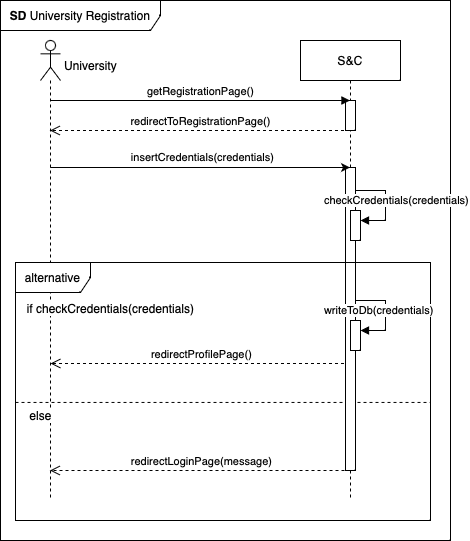

The diagram above was exported from draw.io. Its source (the exported page's mxGraphModel, read from the mxfile embedded in the PNG):
<mxGraphModel dx="1026" dy="692" grid="1" gridSize="10" guides="1" tooltips="1" connect="1" arrows="1" fold="1" page="1" pageScale="1" pageWidth="850" pageHeight="1100" math="0" shadow="0">
  <root>
    <mxCell id="0" />
    <mxCell id="1" parent="0" />
    <mxCell id="1ZKG4CmkqfWAM7Gi57S6-19" value="redirectProfilePage()" style="html=1;verticalAlign=bottom;endArrow=open;dashed=1;endSize=8;curved=0;rounded=0;" parent="1" edge="1">
      <mxGeometry x="-0.0023" relative="1" as="geometry">
        <mxPoint x="509.5" y="703" as="sourcePoint" />
        <mxPoint x="210" y="703" as="targetPoint" />
        <Array as="points">
          <mxPoint x="450" y="703" />
          <mxPoint x="390" y="703" />
          <mxPoint x="330" y="703" />
          <mxPoint x="300" y="703" />
        </Array>
        <mxPoint as="offset" />
      </mxGeometry>
    </mxCell>
    <mxCell id="1ZKG4CmkqfWAM7Gi57S6-25" value="" style="endArrow=none;dashed=1;html=1;rounded=0;exitX=0;exitY=0.53;exitDx=0;exitDy=0;exitPerimeter=0;entryX=0.998;entryY=0.53;entryDx=0;entryDy=0;entryPerimeter=0;" parent="1" edge="1">
      <mxGeometry width="50" height="50" relative="1" as="geometry">
        <mxPoint x="175" y="741.94" as="sourcePoint" />
        <mxPoint x="589.1700000000001" y="741.94" as="targetPoint" />
        <Array as="points" />
      </mxGeometry>
    </mxCell>
    <mxCell id="1ZKG4CmkqfWAM7Gi57S6-6" value="&lt;b&gt;SD&lt;/b&gt;&amp;nbsp;University&amp;nbsp;Registration" style="shape=umlFrame;whiteSpace=wrap;html=1;pointerEvents=0;width=160;height=30;" parent="1" vertex="1">
      <mxGeometry x="160" y="340" width="450" height="540" as="geometry" />
    </mxCell>
    <mxCell id="1ZKG4CmkqfWAM7Gi57S6-11" value="S&amp;amp;C" style="shape=umlLifeline;perimeter=lifelinePerimeter;whiteSpace=wrap;html=1;container=1;dropTarget=0;collapsible=0;recursiveResize=0;outlineConnect=0;portConstraint=eastwest;newEdgeStyle={&quot;curved&quot;:0,&quot;rounded&quot;:0};" parent="1" vertex="1">
      <mxGeometry x="460" y="380" width="100" height="460" as="geometry" />
    </mxCell>
    <mxCell id="Gw3LUGfZnfMUm4rp8UOA-1" value="" style="html=1;points=[[0,0,0,0,5],[0,1,0,0,-5],[1,0,0,0,5],[1,1,0,0,-5]];perimeter=orthogonalPerimeter;outlineConnect=0;targetShapes=umlLifeline;portConstraint=eastwest;newEdgeStyle={&quot;curved&quot;:0,&quot;rounded&quot;:0};" parent="1ZKG4CmkqfWAM7Gi57S6-11" vertex="1">
      <mxGeometry x="45" y="60" width="10" height="30" as="geometry" />
    </mxCell>
    <mxCell id="Gw3LUGfZnfMUm4rp8UOA-2" value="" style="html=1;points=[[0,0,0,0,5],[0,1,0,0,-5],[1,0,0,0,5],[1,1,0,0,-5]];perimeter=orthogonalPerimeter;outlineConnect=0;targetShapes=umlLifeline;portConstraint=eastwest;newEdgeStyle={&quot;curved&quot;:0,&quot;rounded&quot;:0};" parent="1ZKG4CmkqfWAM7Gi57S6-11" vertex="1">
      <mxGeometry x="45" y="127" width="10" height="303" as="geometry" />
    </mxCell>
    <mxCell id="ymWepqPld3naHtEsWhe9-15" value="" style="html=1;points=[[0,0,0,0,5],[0,1,0,0,-5],[1,0,0,0,5],[1,1,0,0,-5]];perimeter=orthogonalPerimeter;outlineConnect=0;targetShapes=umlLifeline;portConstraint=eastwest;newEdgeStyle={&quot;curved&quot;:0,&quot;rounded&quot;:0};" parent="1ZKG4CmkqfWAM7Gi57S6-11" vertex="1">
      <mxGeometry x="50" y="170" width="10" height="30" as="geometry" />
    </mxCell>
    <mxCell id="ymWepqPld3naHtEsWhe9-16" value="checkCredentials(credentials)" style="html=1;align=left;spacingLeft=2;endArrow=block;rounded=0;edgeStyle=orthogonalEdgeStyle;curved=0;rounded=0;" parent="1ZKG4CmkqfWAM7Gi57S6-11" edge="1">
      <mxGeometry x="-1" y="-36" relative="1" as="geometry">
        <mxPoint x="55" y="150" as="sourcePoint" />
        <Array as="points">
          <mxPoint x="85" y="150" />
          <mxPoint x="85" y="180" />
        </Array>
        <mxPoint x="-35" y="-26" as="offset" />
        <mxPoint x="60" y="180" as="targetPoint" />
      </mxGeometry>
    </mxCell>
    <mxCell id="1ZKG4CmkqfWAM7Gi57S6-17" style="edgeStyle=orthogonalEdgeStyle;rounded=0;orthogonalLoop=1;jettySize=auto;html=1;curved=0;" parent="1" edge="1">
      <mxGeometry relative="1" as="geometry">
        <mxPoint x="209.81034482758616" y="506.9999999999999" as="sourcePoint" />
        <mxPoint x="509.5" y="506.9999999999999" as="targetPoint" />
      </mxGeometry>
    </mxCell>
    <mxCell id="1ZKG4CmkqfWAM7Gi57S6-18" value="insertCredentials(credentials)" style="edgeLabel;html=1;align=center;verticalAlign=middle;resizable=0;points=[];" parent="1ZKG4CmkqfWAM7Gi57S6-17" vertex="1" connectable="0">
      <mxGeometry x="0.0133" y="1" relative="1" as="geometry">
        <mxPoint y="-9" as="offset" />
      </mxGeometry>
    </mxCell>
    <mxCell id="1ZKG4CmkqfWAM7Gi57S6-13" value="" style="shape=umlLifeline;perimeter=lifelinePerimeter;whiteSpace=wrap;html=1;container=1;dropTarget=0;collapsible=0;recursiveResize=0;outlineConnect=0;portConstraint=eastwest;newEdgeStyle={&quot;curved&quot;:0,&quot;rounded&quot;:0};participant=umlActor;size=40;" parent="1" vertex="1">
      <mxGeometry x="200" y="380" width="20" height="460" as="geometry" />
    </mxCell>
    <mxCell id="1ZKG4CmkqfWAM7Gi57S6-14" value="University" style="text;html=1;align=center;verticalAlign=middle;resizable=0;points=[];autosize=1;strokeColor=none;fillColor=none;" parent="1" vertex="1">
      <mxGeometry x="210" y="390" width="80" height="30" as="geometry" />
    </mxCell>
    <mxCell id="1ZKG4CmkqfWAM7Gi57S6-16" value="redirectToRegistrationPage()" style="html=1;verticalAlign=bottom;endArrow=open;dashed=1;endSize=8;curved=0;rounded=0;" parent="1" edge="1">
      <mxGeometry relative="1" as="geometry">
        <mxPoint x="509.5" y="470" as="sourcePoint" />
        <mxPoint x="209.5" y="470" as="targetPoint" />
        <Array as="points">
          <mxPoint x="390" y="470" />
        </Array>
        <mxPoint as="offset" />
      </mxGeometry>
    </mxCell>
    <mxCell id="1ZKG4CmkqfWAM7Gi57S6-23" value="alternative" style="shape=umlFrame;whiteSpace=wrap;html=1;pointerEvents=0;width=75;height=30;" parent="1" vertex="1">
      <mxGeometry x="175" y="602" width="415" height="258" as="geometry" />
    </mxCell>
    <mxCell id="1ZKG4CmkqfWAM7Gi57S6-24" value="if checkCredentials(credentials)" style="text;html=1;align=center;verticalAlign=middle;resizable=0;points=[];autosize=1;strokeColor=none;fillColor=none;labelBackgroundColor=default;" parent="1" vertex="1">
      <mxGeometry x="175" y="633" width="190" height="30" as="geometry" />
    </mxCell>
    <mxCell id="1ZKG4CmkqfWAM7Gi57S6-26" value="&lt;span style=&quot;background-color: rgb(255, 255, 255);&quot;&gt;else&lt;/span&gt;" style="text;html=1;align=center;verticalAlign=middle;resizable=0;points=[];autosize=1;strokeColor=none;fillColor=none;" parent="1" vertex="1">
      <mxGeometry x="175" y="740" width="50" height="30" as="geometry" />
    </mxCell>
    <mxCell id="1ZKG4CmkqfWAM7Gi57S6-27" value="redirectLoginPage(message)" style="html=1;verticalAlign=bottom;endArrow=open;dashed=1;endSize=8;curved=0;rounded=0;" parent="1" target="1ZKG4CmkqfWAM7Gi57S6-13" edge="1">
      <mxGeometry x="-0.005" relative="1" as="geometry">
        <mxPoint x="510" y="810" as="sourcePoint" />
        <mxPoint x="215.5" y="810" as="targetPoint" />
        <Array as="points">
          <mxPoint x="455.5" y="810" />
          <mxPoint x="395.5" y="810" />
          <mxPoint x="335.5" y="810" />
          <mxPoint x="305.5" y="810" />
        </Array>
        <mxPoint as="offset" />
      </mxGeometry>
    </mxCell>
    <mxCell id="ymWepqPld3naHtEsWhe9-26" value="" style="html=1;points=[[0,0,0,0,5],[0,1,0,0,-5],[1,0,0,0,5],[1,1,0,0,-5]];perimeter=orthogonalPerimeter;outlineConnect=0;targetShapes=umlLifeline;portConstraint=eastwest;newEdgeStyle={&quot;curved&quot;:0,&quot;rounded&quot;:0};" parent="1" vertex="1">
      <mxGeometry x="510" y="660" width="10" height="30" as="geometry" />
    </mxCell>
    <mxCell id="ymWepqPld3naHtEsWhe9-27" value="writeToDb(credentials)" style="html=1;align=left;spacingLeft=2;endArrow=block;rounded=0;edgeStyle=orthogonalEdgeStyle;curved=0;rounded=0;" parent="1" edge="1">
      <mxGeometry x="-1" y="-36" relative="1" as="geometry">
        <mxPoint x="515" y="640" as="sourcePoint" />
        <Array as="points">
          <mxPoint x="545" y="670" />
        </Array>
        <mxPoint x="520" y="670" as="targetPoint" />
        <mxPoint x="-35" y="-26" as="offset" />
      </mxGeometry>
    </mxCell>
    <mxCell id="aM9ryv3xv72pqoxQDRHE-7" value="getRegistrationPage()" style="html=1;verticalAlign=bottom;endArrow=block;edgeStyle=elbowEdgeStyle;elbow=vertical;curved=0;rounded=0;" parent="1" edge="1">
      <mxGeometry x="0.001" relative="1" as="geometry">
        <mxPoint x="209.81034482758616" y="439.9999999999999" as="sourcePoint" />
        <Array as="points">
          <mxPoint x="400" y="440" />
          <mxPoint x="365" y="410" />
        </Array>
        <mxPoint x="509.5" y="439.9999999999999" as="targetPoint" />
        <mxPoint as="offset" />
      </mxGeometry>
    </mxCell>
  </root>
</mxGraphModel>